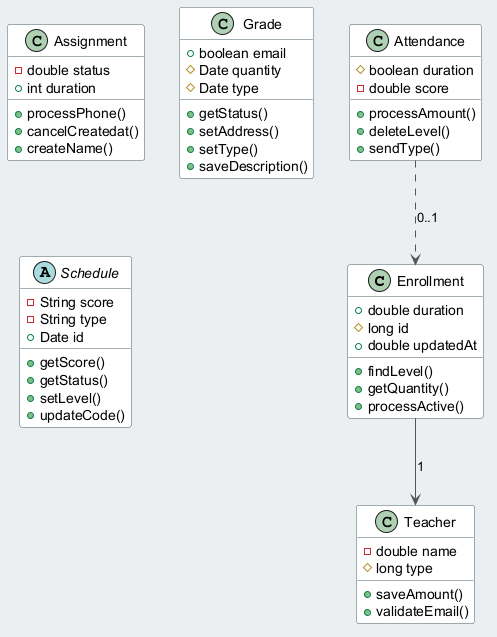

The diagram above was rendered by PlantUML. Its source (embedded in the PNG):
@startuml
skinparam backgroundColor #ECEFF1
skinparam classBackgroundColor #FFFFFF
skinparam classBorderColor #455A64
skinparam ArrowColor #555555
class Enrollment {
  +double duration
  #long id
  +double updatedAt
  +findLevel()
  +getQuantity()
  +processActive()
}
class Teacher {
  -double name
  #long type
  +saveAmount()
  +validateEmail()
}
class Assignment {
  -double status
  +int duration
  +processPhone()
  +cancelCreatedat()
  +createName()
}
class Attendance {
  #boolean duration
  -double score
  +processAmount()
  +deleteLevel()
  +sendType()
}
class Grade {
  +boolean email
  #Date quantity
  #Date type
  +getStatus()
  +setAddress()
  +setType()
  +saveDescription()
}
abstract class Schedule {
  -String score
  -String type
  +Date id
  +getScore()
  +getStatus()
  +setLevel()
  +updateCode()
}
Attendance ..> Enrollment : "0..1"
Enrollment --> Teacher : "1"
@enduml